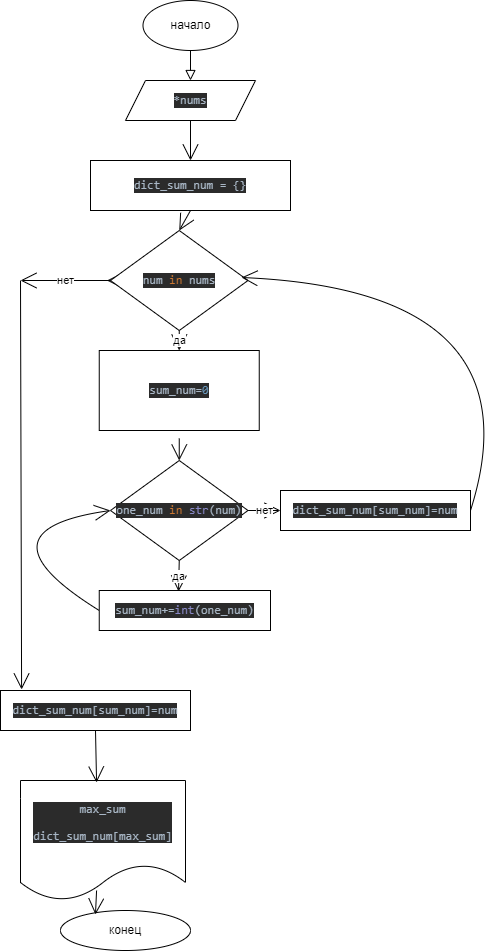

The diagram above was exported from draw.io. Its source (the exported page's mxGraphModel, read from the mxfile embedded in the PNG):
<mxGraphModel dx="635" dy="559" grid="1" gridSize="10" guides="1" tooltips="1" connect="1" arrows="1" fold="1" page="1" pageScale="1" pageWidth="827" pageHeight="1169" math="0" shadow="0">
  <root>
    <mxCell id="WIyWlLk6GJQsqaUBKTNV-0" />
    <mxCell id="WIyWlLk6GJQsqaUBKTNV-1" parent="WIyWlLk6GJQsqaUBKTNV-0" />
    <mxCell id="WIyWlLk6GJQsqaUBKTNV-2" value="" style="rounded=0;html=1;jettySize=auto;orthogonalLoop=1;fontSize=11;endArrow=block;endFill=0;endSize=8;strokeWidth=1;shadow=0;labelBackgroundColor=none;edgeStyle=orthogonalEdgeStyle;exitX=0.5;exitY=1;exitDx=0;exitDy=0;entryX=0.5;entryY=0;entryDx=0;entryDy=0;" parent="WIyWlLk6GJQsqaUBKTNV-1" source="4XrlgHcL5edWBOwhJTZR-0" target="4XrlgHcL5edWBOwhJTZR-1" edge="1">
      <mxGeometry relative="1" as="geometry">
        <mxPoint x="219.5" y="260" as="sourcePoint" />
        <mxPoint x="219.5" y="310" as="targetPoint" />
      </mxGeometry>
    </mxCell>
    <mxCell id="4XrlgHcL5edWBOwhJTZR-0" value="начало" style="ellipse;whiteSpace=wrap;html=1;hachureGap=4;" parent="WIyWlLk6GJQsqaUBKTNV-1" vertex="1">
      <mxGeometry x="162.5" y="60" width="95" height="50" as="geometry" />
    </mxCell>
    <mxCell id="40-JJJtP64SpfNixEql1-18" style="edgeStyle=none;curved=1;rounded=0;orthogonalLoop=1;jettySize=auto;html=1;exitX=0.5;exitY=1;exitDx=0;exitDy=0;entryX=0.5;entryY=0;entryDx=0;entryDy=0;endArrow=open;startSize=14;endSize=14;sourcePerimeterSpacing=8;targetPerimeterSpacing=8;" edge="1" parent="WIyWlLk6GJQsqaUBKTNV-1" source="4XrlgHcL5edWBOwhJTZR-1" target="L831dmrKyAuVbP7FHhAC-45">
      <mxGeometry relative="1" as="geometry" />
    </mxCell>
    <mxCell id="4XrlgHcL5edWBOwhJTZR-1" value="&lt;pre style=&quot;background-color: #2b2b2b ; color: #a9b7c6 ; font-family: &amp;#34;jetbrains mono&amp;#34; , monospace ; font-size: 9 8pt&quot;&gt;&lt;pre style=&quot;font-family: &amp;#34;jetbrains mono&amp;#34; , monospace&quot;&gt;&lt;pre style=&quot;font-family: &amp;#34;jetbrains mono&amp;#34; , monospace&quot;&gt;&lt;pre style=&quot;font-family: &amp;#34;jetbrains mono&amp;#34; , monospace&quot;&gt;&lt;pre style=&quot;font-family: &amp;#34;jetbrains mono&amp;#34; , monospace&quot;&gt;&lt;pre style=&quot;font-family: &amp;#34;jetbrains mono&amp;#34; , monospace&quot;&gt;&lt;pre style=&quot;font-family: &amp;#34;jetbrains mono&amp;#34; , monospace&quot;&gt;&lt;pre style=&quot;font-family: &amp;#34;jetbrains mono&amp;#34; , monospace&quot;&gt;&lt;pre style=&quot;font-family: &amp;#34;jetbrains mono&amp;#34; , monospace&quot;&gt;*nums&lt;/pre&gt;&lt;/pre&gt;&lt;/pre&gt;&lt;/pre&gt;&lt;/pre&gt;&lt;/pre&gt;&lt;/pre&gt;&lt;/pre&gt;&lt;/pre&gt;" style="shape=parallelogram;perimeter=parallelogramPerimeter;whiteSpace=wrap;html=1;fixedSize=1;hachureGap=4;" parent="WIyWlLk6GJQsqaUBKTNV-1" vertex="1">
      <mxGeometry x="145" y="140" width="130" height="40" as="geometry" />
    </mxCell>
    <mxCell id="4XrlgHcL5edWBOwhJTZR-3" value="конец" style="ellipse;whiteSpace=wrap;html=1;hachureGap=4;" parent="WIyWlLk6GJQsqaUBKTNV-1" vertex="1">
      <mxGeometry x="80" y="970" width="130" height="40" as="geometry" />
    </mxCell>
    <mxCell id="40-JJJtP64SpfNixEql1-54" style="edgeStyle=none;curved=1;rounded=0;orthogonalLoop=1;jettySize=auto;html=1;exitX=0.5;exitY=1;exitDx=0;exitDy=0;entryX=0.5;entryY=0;entryDx=0;entryDy=0;endArrow=open;startSize=14;endSize=14;sourcePerimeterSpacing=8;targetPerimeterSpacing=8;" edge="1" parent="WIyWlLk6GJQsqaUBKTNV-1" source="L831dmrKyAuVbP7FHhAC-45" target="40-JJJtP64SpfNixEql1-50">
      <mxGeometry relative="1" as="geometry" />
    </mxCell>
    <mxCell id="L831dmrKyAuVbP7FHhAC-45" value="&lt;pre style=&quot;background-color: #2b2b2b ; color: #a9b7c6 ; font-family: &amp;#34;jetbrains mono&amp;#34; , monospace ; font-size: 9 8pt&quot;&gt;&lt;pre style=&quot;font-family: &amp;#34;jetbrains mono&amp;#34; , monospace&quot;&gt;&lt;pre style=&quot;font-family: &amp;#34;jetbrains mono&amp;#34; , monospace&quot;&gt;&lt;pre style=&quot;font-family: &amp;#34;jetbrains mono&amp;#34; , monospace&quot;&gt;&lt;pre style=&quot;font-family: &amp;#34;jetbrains mono&amp;#34; , monospace&quot;&gt;&lt;pre style=&quot;font-family: &amp;#34;jetbrains mono&amp;#34; , monospace&quot;&gt;dict_sum_num = {}&lt;/pre&gt;&lt;/pre&gt;&lt;/pre&gt;&lt;/pre&gt;&lt;/pre&gt;&lt;/pre&gt;" style="rounded=0;whiteSpace=wrap;html=1;hachureGap=4;" parent="WIyWlLk6GJQsqaUBKTNV-1" vertex="1">
      <mxGeometry x="110" y="220" width="200" height="50" as="geometry" />
    </mxCell>
    <mxCell id="40-JJJtP64SpfNixEql1-24" value="&lt;pre style=&quot;background-color: #2b2b2b ; color: #a9b7c6 ; font-family: &amp;#34;jetbrains mono&amp;#34; , monospace ; font-size: 9 8pt&quot;&gt;&lt;pre style=&quot;font-family: &amp;#34;jetbrains mono&amp;#34; , monospace&quot;&gt;&lt;pre style=&quot;font-family: &amp;#34;jetbrains mono&amp;#34; , monospace&quot;&gt;&lt;pre style=&quot;font-family: &amp;#34;jetbrains mono&amp;#34; , monospace&quot;&gt;&lt;pre style=&quot;font-family: &amp;#34;jetbrains mono&amp;#34; , monospace&quot;&gt;&lt;pre style=&quot;font-family: &amp;#34;jetbrains mono&amp;#34; , monospace&quot;&gt;&lt;pre style=&quot;font-family: &amp;#34;jetbrains mono&amp;#34; , monospace&quot;&gt;&lt;pre style=&quot;font-family: &amp;#34;jetbrains mono&amp;#34; , monospace&quot;&gt;&lt;pre style=&quot;font-family: &amp;#34;jetbrains mono&amp;#34; , monospace&quot;&gt;&lt;pre style=&quot;font-family: &amp;#34;jetbrains mono&amp;#34; , monospace&quot;&gt;&lt;pre style=&quot;font-family: &amp;#34;jetbrains mono&amp;#34; , monospace&quot;&gt;&lt;pre style=&quot;font-family: &amp;#34;jetbrains mono&amp;#34; , monospace&quot;&gt;&lt;pre style=&quot;font-family: &amp;#34;jetbrains mono&amp;#34; , monospace&quot;&gt;&lt;pre style=&quot;font-family: &amp;#34;jetbrains mono&amp;#34; , monospace&quot;&gt;max_sum&lt;/pre&gt;&lt;/pre&gt;&lt;pre style=&quot;font-family: &amp;#34;jetbrains mono&amp;#34; , monospace&quot;&gt;&lt;span&gt;dict_sum_num[max_sum]&lt;/span&gt;&lt;br&gt;&lt;/pre&gt;&lt;/pre&gt;&lt;/pre&gt;&lt;/pre&gt;&lt;/pre&gt;&lt;/pre&gt;&lt;/pre&gt;&lt;/pre&gt;&lt;/pre&gt;&lt;/pre&gt;&lt;/pre&gt;&lt;/pre&gt;&lt;/pre&gt;" style="shape=document;whiteSpace=wrap;html=1;boundedLbl=1;" vertex="1" parent="WIyWlLk6GJQsqaUBKTNV-1">
      <mxGeometry x="40" y="840" width="165" height="120" as="geometry" />
    </mxCell>
    <mxCell id="40-JJJtP64SpfNixEql1-41" value="" style="edgeStyle=none;orthogonalLoop=1;jettySize=auto;html=1;rounded=0;endArrow=open;startSize=14;endSize=14;sourcePerimeterSpacing=8;targetPerimeterSpacing=8;curved=1;exitX=0.461;exitY=0.917;exitDx=0;exitDy=0;entryX=0.269;entryY=0.1;entryDx=0;entryDy=0;entryPerimeter=0;exitPerimeter=0;" edge="1" parent="WIyWlLk6GJQsqaUBKTNV-1" source="40-JJJtP64SpfNixEql1-24" target="4XrlgHcL5edWBOwhJTZR-3">
      <mxGeometry width="120" relative="1" as="geometry">
        <mxPoint x="500" y="735" as="sourcePoint" />
        <mxPoint x="520" y="710" as="targetPoint" />
        <Array as="points" />
      </mxGeometry>
    </mxCell>
    <mxCell id="40-JJJtP64SpfNixEql1-55" value="да" style="edgeStyle=none;curved=1;rounded=0;orthogonalLoop=1;jettySize=auto;html=1;exitX=0.5;exitY=1;exitDx=0;exitDy=0;entryX=0.5;entryY=0;entryDx=0;entryDy=0;endArrow=open;startSize=14;endSize=14;sourcePerimeterSpacing=8;targetPerimeterSpacing=8;" edge="1" parent="WIyWlLk6GJQsqaUBKTNV-1" source="40-JJJtP64SpfNixEql1-50" target="40-JJJtP64SpfNixEql1-51">
      <mxGeometry relative="1" as="geometry" />
    </mxCell>
    <mxCell id="40-JJJtP64SpfNixEql1-66" style="edgeStyle=none;curved=1;rounded=0;orthogonalLoop=1;jettySize=auto;html=1;exitX=0;exitY=0.5;exitDx=0;exitDy=0;endArrow=open;startSize=14;endSize=14;sourcePerimeterSpacing=8;targetPerimeterSpacing=8;" edge="1" parent="WIyWlLk6GJQsqaUBKTNV-1" source="40-JJJtP64SpfNixEql1-50">
      <mxGeometry relative="1" as="geometry">
        <mxPoint x="126.5" y="340" as="targetPoint" />
      </mxGeometry>
    </mxCell>
    <mxCell id="40-JJJtP64SpfNixEql1-50" value="&lt;pre style=&quot;background-color: #2b2b2b ; color: #a9b7c6 ; font-family: &amp;#34;jetbrains mono&amp;#34; , monospace ; font-size: 9 8pt&quot;&gt;num &lt;span style=&quot;color: #cc7832&quot;&gt;in &lt;/span&gt;nums&lt;/pre&gt;" style="rhombus;whiteSpace=wrap;html=1;hachureGap=4;" vertex="1" parent="WIyWlLk6GJQsqaUBKTNV-1">
      <mxGeometry x="130" y="290" width="137.5" height="100" as="geometry" />
    </mxCell>
    <mxCell id="40-JJJtP64SpfNixEql1-56" style="edgeStyle=none;curved=1;rounded=0;orthogonalLoop=1;jettySize=auto;html=1;entryX=0.5;entryY=0;entryDx=0;entryDy=0;endArrow=open;startSize=14;endSize=14;sourcePerimeterSpacing=8;targetPerimeterSpacing=8;" edge="1" parent="WIyWlLk6GJQsqaUBKTNV-1" source="40-JJJtP64SpfNixEql1-51" target="40-JJJtP64SpfNixEql1-52">
      <mxGeometry relative="1" as="geometry" />
    </mxCell>
    <mxCell id="40-JJJtP64SpfNixEql1-51" value="&lt;pre style=&quot;background-color: #2b2b2b ; color: #a9b7c6 ; font-family: &amp;#34;jetbrains mono&amp;#34; , monospace ; font-size: 9 8pt&quot;&gt;sum_num=&lt;span style=&quot;color: #6897bb&quot;&gt;0&lt;/span&gt;&lt;/pre&gt;" style="rounded=0;whiteSpace=wrap;html=1;hachureGap=4;" vertex="1" parent="WIyWlLk6GJQsqaUBKTNV-1">
      <mxGeometry x="118.75" y="410" width="160" height="80" as="geometry" />
    </mxCell>
    <mxCell id="40-JJJtP64SpfNixEql1-57" value="да" style="edgeStyle=none;curved=1;rounded=0;orthogonalLoop=1;jettySize=auto;html=1;exitX=0.5;exitY=1;exitDx=0;exitDy=0;entryX=0.463;entryY=0.025;entryDx=0;entryDy=0;entryPerimeter=0;endArrow=open;startSize=14;endSize=14;sourcePerimeterSpacing=8;targetPerimeterSpacing=8;" edge="1" parent="WIyWlLk6GJQsqaUBKTNV-1" source="40-JJJtP64SpfNixEql1-52" target="40-JJJtP64SpfNixEql1-53">
      <mxGeometry relative="1" as="geometry" />
    </mxCell>
    <mxCell id="40-JJJtP64SpfNixEql1-61" value="нет" style="edgeStyle=none;curved=1;rounded=0;orthogonalLoop=1;jettySize=auto;html=1;exitX=1;exitY=0.5;exitDx=0;exitDy=0;entryX=0;entryY=0.5;entryDx=0;entryDy=0;endArrow=open;startSize=14;endSize=14;sourcePerimeterSpacing=8;targetPerimeterSpacing=8;" edge="1" parent="WIyWlLk6GJQsqaUBKTNV-1" source="40-JJJtP64SpfNixEql1-52" target="40-JJJtP64SpfNixEql1-60">
      <mxGeometry relative="1" as="geometry" />
    </mxCell>
    <mxCell id="40-JJJtP64SpfNixEql1-52" value="&lt;pre style=&quot;background-color: #2b2b2b ; color: #a9b7c6 ; font-family: &amp;#34;jetbrains mono&amp;#34; , monospace ; font-size: 9 8pt&quot;&gt;&lt;pre style=&quot;font-family: &amp;#34;jetbrains mono&amp;#34; , monospace&quot;&gt;one_num &lt;span style=&quot;color: #cc7832&quot;&gt;in &lt;/span&gt;&lt;span style=&quot;color: #8888c6&quot;&gt;str&lt;/span&gt;(num)&lt;/pre&gt;&lt;/pre&gt;" style="rhombus;whiteSpace=wrap;html=1;hachureGap=4;" vertex="1" parent="WIyWlLk6GJQsqaUBKTNV-1">
      <mxGeometry x="130" y="520" width="137.5" height="100" as="geometry" />
    </mxCell>
    <mxCell id="40-JJJtP64SpfNixEql1-59" style="edgeStyle=none;curved=1;rounded=0;orthogonalLoop=1;jettySize=auto;html=1;exitX=0;exitY=0.5;exitDx=0;exitDy=0;entryX=0;entryY=0.5;entryDx=0;entryDy=0;endArrow=open;startSize=14;endSize=14;sourcePerimeterSpacing=8;targetPerimeterSpacing=8;" edge="1" parent="WIyWlLk6GJQsqaUBKTNV-1" source="40-JJJtP64SpfNixEql1-53" target="40-JJJtP64SpfNixEql1-52">
      <mxGeometry relative="1" as="geometry">
        <Array as="points">
          <mxPoint x="-10" y="590" />
        </Array>
      </mxGeometry>
    </mxCell>
    <mxCell id="40-JJJtP64SpfNixEql1-53" value="&lt;pre style=&quot;background-color: #2b2b2b ; color: #a9b7c6 ; font-family: &amp;#34;jetbrains mono&amp;#34; , monospace ; font-size: 9 8pt&quot;&gt;&lt;pre style=&quot;font-family: &amp;#34;jetbrains mono&amp;#34; , monospace&quot;&gt;sum_num+=&lt;span style=&quot;color: #8888c6&quot;&gt;int&lt;/span&gt;(one_num)&lt;/pre&gt;&lt;/pre&gt;" style="rounded=0;whiteSpace=wrap;html=1;hachureGap=4;" vertex="1" parent="WIyWlLk6GJQsqaUBKTNV-1">
      <mxGeometry x="118.75" y="650" width="171.25" height="40" as="geometry" />
    </mxCell>
    <mxCell id="40-JJJtP64SpfNixEql1-63" style="edgeStyle=none;curved=1;rounded=0;orthogonalLoop=1;jettySize=auto;html=1;exitX=1;exitY=0.5;exitDx=0;exitDy=0;entryX=0.953;entryY=0.47;entryDx=0;entryDy=0;entryPerimeter=0;endArrow=open;startSize=14;endSize=14;sourcePerimeterSpacing=8;targetPerimeterSpacing=8;" edge="1" parent="WIyWlLk6GJQsqaUBKTNV-1" source="40-JJJtP64SpfNixEql1-60" target="40-JJJtP64SpfNixEql1-50">
      <mxGeometry relative="1" as="geometry">
        <Array as="points">
          <mxPoint x="560" y="350" />
        </Array>
      </mxGeometry>
    </mxCell>
    <mxCell id="40-JJJtP64SpfNixEql1-60" value="&lt;pre style=&quot;background-color: #2b2b2b ; color: #a9b7c6 ; font-family: &amp;quot;jetbrains mono&amp;quot; , monospace ; font-size: 9 8pt&quot;&gt;dict_sum_num[sum_num]=num&lt;/pre&gt;" style="rounded=0;whiteSpace=wrap;html=1;hachureGap=4;" vertex="1" parent="WIyWlLk6GJQsqaUBKTNV-1">
      <mxGeometry x="300" y="550" width="190" height="40" as="geometry" />
    </mxCell>
    <mxCell id="40-JJJtP64SpfNixEql1-69" style="edgeStyle=none;curved=1;rounded=0;orthogonalLoop=1;jettySize=auto;html=1;exitX=0.5;exitY=1;exitDx=0;exitDy=0;entryX=0.461;entryY=0.017;entryDx=0;entryDy=0;entryPerimeter=0;endArrow=open;startSize=14;endSize=14;sourcePerimeterSpacing=8;targetPerimeterSpacing=8;" edge="1" parent="WIyWlLk6GJQsqaUBKTNV-1" source="40-JJJtP64SpfNixEql1-64" target="40-JJJtP64SpfNixEql1-24">
      <mxGeometry relative="1" as="geometry" />
    </mxCell>
    <mxCell id="40-JJJtP64SpfNixEql1-64" value="&lt;pre style=&quot;background-color: #2b2b2b ; color: #a9b7c6 ; font-family: &amp;quot;jetbrains mono&amp;quot; , monospace ; font-size: 9 8pt&quot;&gt;dict_sum_num[sum_num]=num&lt;/pre&gt;" style="rounded=0;whiteSpace=wrap;html=1;hachureGap=4;" vertex="1" parent="WIyWlLk6GJQsqaUBKTNV-1">
      <mxGeometry x="20" y="750" width="190" height="40" as="geometry" />
    </mxCell>
    <mxCell id="40-JJJtP64SpfNixEql1-67" value="нет" style="edgeStyle=none;orthogonalLoop=1;jettySize=auto;html=1;rounded=0;endArrow=open;startSize=14;endSize=14;sourcePerimeterSpacing=8;targetPerimeterSpacing=8;curved=1;exitX=0;exitY=0.5;exitDx=0;exitDy=0;" edge="1" parent="WIyWlLk6GJQsqaUBKTNV-1" source="40-JJJtP64SpfNixEql1-50">
      <mxGeometry width="120" relative="1" as="geometry">
        <mxPoint x="220" y="440" as="sourcePoint" />
        <mxPoint x="40" y="340" as="targetPoint" />
        <Array as="points" />
      </mxGeometry>
    </mxCell>
    <mxCell id="40-JJJtP64SpfNixEql1-68" value="" style="edgeStyle=none;orthogonalLoop=1;jettySize=auto;html=1;rounded=0;endArrow=open;startSize=14;endSize=14;sourcePerimeterSpacing=8;targetPerimeterSpacing=8;curved=1;entryX=0.111;entryY=-0.025;entryDx=0;entryDy=0;entryPerimeter=0;" edge="1" parent="WIyWlLk6GJQsqaUBKTNV-1" target="40-JJJtP64SpfNixEql1-64">
      <mxGeometry width="120" relative="1" as="geometry">
        <mxPoint x="40" y="340" as="sourcePoint" />
        <mxPoint x="340" y="440" as="targetPoint" />
        <Array as="points" />
      </mxGeometry>
    </mxCell>
  </root>
</mxGraphModel>